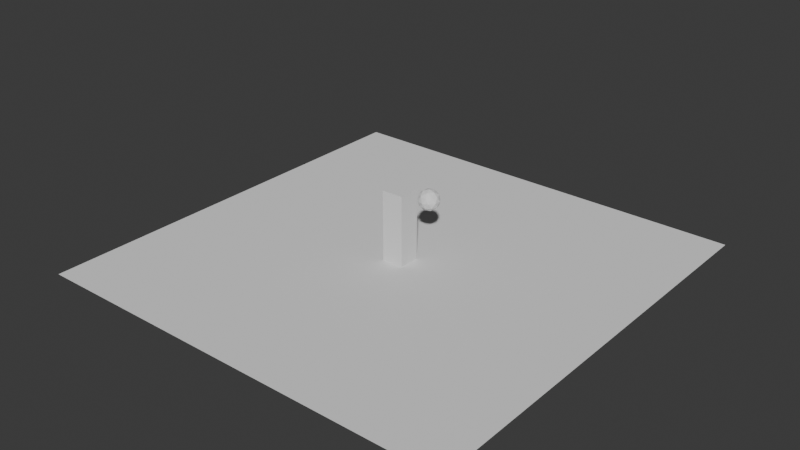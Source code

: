 # Source: rigid_body_scene.blend  (saved by Blender 5.0.119; exported with 4.5.12 LTS)
import bpy
from mathutils import Matrix  # noqa: F401  (used for matrix-valued properties, if any)

bpy.ops.wm.read_factory_settings(use_empty=True)
scene = bpy.context.scene
scene.name = 'Scene'

# ---- collections
col_collection = bpy.data.collections.new('Collection'); scene.collection.children.link(col_collection)

# ---- world
world_world = bpy.data.worlds.new('World'); scene.world = world_world
world_world.use_nodes = True; world_world.node_tree.nodes.clear()
_N = world_world.node_tree.nodes; _L = world_world.node_tree.links
n0 = _N.new('ShaderNodeOutputWorld'); n0.name = 'World Output'; n0.location = (200, 100)
n1 = _N.new('ShaderNodeBackground'); n1.name = 'Background'; n1.location = (-200, 100)
n1.inputs[0].default_value = (0.05088, 0.05088, 0.05088, 1.0)
_L.new(n1.outputs[0], n0.inputs[0])
n0.is_active_output = True
world_world.color = (0.05088, 0.05088, 0.05088)
world_world.sun_shadow_jitter_overblur = 0.0

# ---- meshes
me_plane = bpy.data.meshes.new('Plane')
me_plane.from_pydata([(-40.0, -40.0, 0.0), (40.0, -40.0, 0.0), (-40.0, 40.0, 0.0), (40.0, 40.0, 0.0)], [], [(0, 1, 3, 2)])
_uv = me_plane.uv_layers.new(name='UVMap')
_uv.uv.foreach_set('vector', [0.0, 0.0, 1.0, 0.0, 1.0, 1.0, 0.0, 1.0])
me_plane.update()
me_cube_001 = bpy.data.meshes.new('Cube.001')
me_cube_001.from_pydata([(-0.5, -0.5, -0.5), (-0.5, -0.5, 0.5), (-0.5, 0.5, -0.5), (-0.5, 0.5, 0.5), (0.5, -0.5, -0.5), (0.5, -0.5, 0.5), (0.5, 0.5, -0.5), (0.5, 0.5, 0.5)], [], [(0, 1, 3, 2), (2, 3, 7, 6), (6, 7, 5, 4), (4, 5, 1, 0), (2, 6, 4, 0), (7, 3, 1, 5)])
_uv = me_cube_001.uv_layers.new(name='UVMap')
_uv.uv.foreach_set('vector', [0.375, 0.0, 0.625, 0.0, 0.625, 0.25, 0.375, 0.25, 0.375, 0.25, 0.625, 0.25, 0.625, 0.5, 0.375, 0.5, 0.375, 0.5, 0.625, 0.5, 0.625, 0.75, 0.375, 0.75, 0.375, 0.75, 0.625, 0.75, 0.625, 1.0, 0.375, 1.0, 0.125, 0.5, 0.375, 0.5, 0.375, 0.75, 0.125, 0.75, 0.625, 0.5, 0.875, 0.5, 0.875, 0.75, 0.625, 0.75])
me_cube_001.update()
me_icosphere = bpy.data.meshes.new('Icosphere')
me_icosphere.from_pydata([(0.0, 0.0, -1.979), (1.432, -1.04, -0.8848), (-0.5468, -1.683, -0.8849), (-1.77, 0.0, -0.8848), (-0.5468, 1.683, -0.8849), (1.432, 1.04, -0.8848), (0.5468, -1.683, 0.8849), (-1.432, -1.04, 0.8848), (-1.432, 1.04, 0.8848), (0.5468, 1.683, 0.8849), (1.77, 0.0, 0.8848), (0.0, 0.0, 1.979), (-0.3214, -0.9893, -1.683), (0.8415, -0.6114, -1.683), (0.5201, -1.601, -1.04), (1.683, 0.0, -1.04), (0.8415, 0.6114, -1.683), (-1.04, 0.0, -1.683), (-1.362, -0.9893, -1.04), (-0.3214, 0.9893, -1.683), (-1.362, 0.9893, -1.04), (0.5201, 1.601, -1.04), (1.882, -0.6114, 0.0), (1.882, 0.6114, 0.0), (0.0, -1.979, 0.0), (1.163, -1.601, 0.0), (-1.882, -0.6114, 0.0), (-1.163, -1.601, 0.0), (-1.163, 1.601, 0.0), (-1.882, 0.6114, 0.0), (1.163, 1.601, 0.0), (0.0, 1.979, 0.0), (1.362, -0.9893, 1.04), (-0.5201, -1.601, 1.04), (-1.683, 0.0, 1.04), (-0.5201, 1.601, 1.04), (1.362, 0.9893, 1.04), (0.3214, -0.9893, 1.683), (1.04, 0.0, 1.683), (-0.8415, -0.6114, 1.683), (-0.8415, 0.6114, 1.683), (0.3214, 0.9893, 1.683)], [], [(0, 13, 12), (1, 13, 15), (0, 12, 17), (0, 17, 19), (0, 19, 16), (1, 15, 22), (2, 14, 24), (3, 18, 26), (4, 20, 28), (5, 21, 30), (1, 22, 25), (2, 24, 27), (3, 26, 29), (4, 28, 31), (5, 30, 23), (6, 32, 37), (7, 33, 39), (8, 34, 40), (9, 35, 41), (10, 36, 38), (38, 41, 11), (38, 36, 41), (36, 9, 41), (41, 40, 11), (41, 35, 40), (35, 8, 40), (40, 39, 11), (40, 34, 39), (34, 7, 39), (39, 37, 11), (39, 33, 37), (33, 6, 37), (37, 38, 11), (37, 32, 38), (32, 10, 38), (23, 36, 10), (23, 30, 36), (30, 9, 36), (31, 35, 9), (31, 28, 35), (28, 8, 35), (29, 34, 8), (29, 26, 34), (26, 7, 34), (27, 33, 7), (27, 24, 33), (24, 6, 33), (25, 32, 6), (25, 22, 32), (22, 10, 32), (30, 31, 9), (30, 21, 31), (21, 4, 31), (28, 29, 8), (28, 20, 29), (20, 3, 29), (26, 27, 7), (26, 18, 27), (18, 2, 27), (24, 25, 6), (24, 14, 25), (14, 1, 25), (22, 23, 10), (22, 15, 23), (15, 5, 23), (16, 21, 5), (16, 19, 21), (19, 4, 21), (19, 20, 4), (19, 17, 20), (17, 3, 20), (17, 18, 3), (17, 12, 18), (12, 2, 18), (15, 16, 5), (15, 13, 16), (13, 0, 16), (12, 14, 2), (12, 13, 14), (13, 1, 14)])
_uv = me_icosphere.uv_layers.new(name='UVMap')
_uv.uv.foreach_set('vector', [0.1818, 0.0, 0.2273, 0.07873, 0.1364, 0.07873, 0.2727, 0.1575, 0.3182, 0.07873, 0.3636, 0.1575, 0.9091, 0.0, 0.9545, 0.07873, 0.8636, 0.07873, 0.7273, 0.0, 0.7727, 0.07873, 0.6818, 0.07873, 0.5455, 0.0, 0.5909, 0.07873, 0.5, 0.07873, 0.2727, 0.1575, 0.3636, 0.1575, 0.3182, 0.2362, 0.09091, 0.1575, 0.1818, 0.1575, 0.1364, 0.2362, 0.8182, 0.1575, 0.9091, 0.1575, 0.8636, 0.2362, 0.6364, 0.1575, 0.7273, 0.1575, 0.6818, 0.2362, 0.4545, 0.1575, 0.5455, 0.1575, 0.5, 0.2362, 0.2727, 0.1575, 0.3182, 0.2362, 0.2273, 0.2362, 0.09091, 0.1575, 0.1364, 0.2362, 0.04546, 0.2362, 0.8182, 0.1575, 0.8636, 0.2362, 0.7727, 0.2362, 0.6364, 0.1575, 0.6818, 0.2362, 0.5909, 0.2362, 0.4545, 0.1575, 0.5, 0.2362, 0.4091, 0.2362, 0.1818, 0.3149, 0.2727, 0.3149, 0.2273, 0.3937, 0.0, 0.3149, 0.09091, 0.3149, 0.04546, 0.3937, 0.7273, 0.3149, 0.8182, 0.3149, 0.7727, 0.3937, 0.5455, 0.3149, 0.6364, 0.3149, 0.5909, 0.3937, 0.3636, 0.3149, 0.4545, 0.3149, 0.4091, 0.3937, 0.4091, 0.3937, 0.5, 0.3937, 0.4545, 0.4724, 0.4091, 0.3937, 0.4545, 0.3149, 0.5, 0.3937, 0.4545, 0.3149, 0.5455, 0.3149, 0.5, 0.3937, 0.5909, 0.3937, 0.6818, 0.3937, 0.6364, 0.4724, 0.5909, 0.3937, 0.6364, 0.3149, 0.6818, 0.3937, 0.6364, 0.3149, 0.7273, 0.3149, 0.6818, 0.3937, 0.7727, 0.3937, 0.8636, 0.3937, 0.8182, 0.4724, 0.7727, 0.3937, 0.8182, 0.3149, 0.8636, 0.3937, 0.8182, 0.3149, 0.9091, 0.3149, 0.8636, 0.3937, 0.04546, 0.3937, 0.1364, 0.3937, 0.09091, 0.4724, 0.04546, 0.3937, 0.09091, 0.3149, 0.1364, 0.3937, 0.09091, 0.3149, 0.1818, 0.3149, 0.1364, 0.3937, 0.2273, 0.3937, 0.3182, 0.3937, 0.2727, 0.4724, 0.2273, 0.3937, 0.2727, 0.3149, 0.3182, 0.3937, 0.2727, 0.3149, 0.3636, 0.3149, 0.3182, 0.3937, 0.4091, 0.2362, 0.4545, 0.3149, 0.3636, 0.3149, 0.4091, 0.2362, 0.5, 0.2362, 0.4545, 0.3149, 0.5, 0.2362, 0.5455, 0.3149, 0.4545, 0.3149, 0.5909, 0.2362, 0.6364, 0.3149, 0.5455, 0.3149, 0.5909, 0.2362, 0.6818, 0.2362, 0.6364, 0.3149, 0.6818, 0.2362, 0.7273, 0.3149, 0.6364, 0.3149, 0.7727, 0.2362, 0.8182, 0.3149, 0.7273, 0.3149, 0.7727, 0.2362, 0.8636, 0.2362, 0.8182, 0.3149, 0.8636, 0.2362, 0.9091, 0.3149, 0.8182, 0.3149, 0.04546, 0.2362, 0.09091, 0.3149, 0.0, 0.3149, 0.04546, 0.2362, 0.1364, 0.2362, 0.09091, 0.3149, 0.1364, 0.2362, 0.1818, 0.3149, 0.09091, 0.3149, 0.2273, 0.2362, 0.2727, 0.3149, 0.1818, 0.3149, 0.2273, 0.2362, 0.3182, 0.2362, 0.2727, 0.3149, 0.3182, 0.2362, 0.3636, 0.3149, 0.2727, 0.3149, 0.5, 0.2362, 0.5909, 0.2362, 0.5455, 0.3149, 0.5, 0.2362, 0.5455, 0.1575, 0.5909, 0.2362, 0.5455, 0.1575, 0.6364, 0.1575, 0.5909, 0.2362, 0.6818, 0.2362, 0.7727, 0.2362, 0.7273, 0.3149, 0.6818, 0.2362, 0.7273, 0.1575, 0.7727, 0.2362, 0.7273, 0.1575, 0.8182, 0.1575, 0.7727, 0.2362, 0.8636, 0.2362, 0.9545, 0.2362, 0.9091, 0.3149, 0.8636, 0.2362, 0.9091, 0.1575, 0.9545, 0.2362, 0.9091, 0.1575, 1.0, 0.1575, 0.9545, 0.2362, 0.1364, 0.2362, 0.2273, 0.2362, 0.1818, 0.3149, 0.1364, 0.2362, 0.1818, 0.1575, 0.2273, 0.2362, 0.1818, 0.1575, 0.2727, 0.1575, 0.2273, 0.2362, 0.3182, 0.2362, 0.4091, 0.2362, 0.3636, 0.3149, 0.3182, 0.2362, 0.3636, 0.1575, 0.4091, 0.2362, 0.3636, 0.1575, 0.4545, 0.1575, 0.4091, 0.2362, 0.5, 0.07873, 0.5455, 0.1575, 0.4545, 0.1575, 0.5, 0.07873, 0.5909, 0.07873, 0.5455, 0.1575, 0.5909, 0.07873, 0.6364, 0.1575, 0.5455, 0.1575, 0.6818, 0.07873, 0.7273, 0.1575, 0.6364, 0.1575, 0.6818, 0.07873, 0.7727, 0.07873, 0.7273, 0.1575, 0.7727, 0.07873, 0.8182, 0.1575, 0.7273, 0.1575, 0.8636, 0.07873, 0.9091, 0.1575, 0.8182, 0.1575, 0.8636, 0.07873, 0.9545, 0.07873, 0.9091, 0.1575, 0.9545, 0.07873, 1.0, 0.1575, 0.9091, 0.1575, 0.3636, 0.1575, 0.4091, 0.07873, 0.4545, 0.1575, 0.3636, 0.1575, 0.3182, 0.07873, 0.4091, 0.07873, 0.3182, 0.07873, 0.3636, 0.0, 0.4091, 0.07873, 0.1364, 0.07873, 0.1818, 0.1575, 0.09091, 0.1575, 0.1364, 0.07873, 0.2273, 0.07873, 0.1818, 0.1575, 0.2273, 0.07873, 0.2727, 0.1575, 0.1818, 0.1575])
me_icosphere.update()

# ---- objects
ob_plane = bpy.data.objects.new('Plane', me_plane)
ob_cube = bpy.data.objects.new('Cube', me_cube_001)
ob_cube_001 = bpy.data.objects.new('Cube.001', me_cube_001)
ob_cube_002 = bpy.data.objects.new('Cube.002', me_cube_001)
ob_cube_003 = bpy.data.objects.new('Cube.003', me_cube_001)
ob_cube_004 = bpy.data.objects.new('Cube.004', me_cube_001)
ob_cube_005 = bpy.data.objects.new('Cube.005', me_cube_001)
ob_cube_006 = bpy.data.objects.new('Cube.006', me_cube_001)
ob_cube_007 = bpy.data.objects.new('Cube.007', me_cube_001)
ob_cube_008 = bpy.data.objects.new('Cube.008', me_cube_001)
ob_cube_009 = bpy.data.objects.new('Cube.009', me_cube_001)
ob_cube_010 = bpy.data.objects.new('Cube.010', me_cube_001)
ob_cube_011 = bpy.data.objects.new('Cube.011', me_cube_001)
ob_cube_012 = bpy.data.objects.new('Cube.012', me_cube_001)
ob_cube_013 = bpy.data.objects.new('Cube.013', me_cube_001)
ob_cube_014 = bpy.data.objects.new('Cube.014', me_cube_001)
ob_cube_015 = bpy.data.objects.new('Cube.015', me_cube_001)
ob_cube_016 = bpy.data.objects.new('Cube.016', me_cube_001)
ob_cube_017 = bpy.data.objects.new('Cube.017', me_cube_001)
ob_cube_018 = bpy.data.objects.new('Cube.018', me_cube_001)
ob_cube_019 = bpy.data.objects.new('Cube.019', me_cube_001)
ob_cube_020 = bpy.data.objects.new('Cube.020', me_cube_001)
ob_cube_021 = bpy.data.objects.new('Cube.021', me_cube_001)
ob_cube_022 = bpy.data.objects.new('Cube.022', me_cube_001)
ob_cube_023 = bpy.data.objects.new('Cube.023', me_cube_001)
ob_cube_024 = bpy.data.objects.new('Cube.024', me_cube_001)
ob_cube_025 = bpy.data.objects.new('Cube.025', me_cube_001)
ob_cube_026 = bpy.data.objects.new('Cube.026', me_cube_001)
ob_cube_027 = bpy.data.objects.new('Cube.027', me_cube_001)
ob_cube_028 = bpy.data.objects.new('Cube.028', me_cube_001)
ob_cube_029 = bpy.data.objects.new('Cube.029', me_cube_001)
ob_cube_030 = bpy.data.objects.new('Cube.030', me_cube_001)
ob_cube_031 = bpy.data.objects.new('Cube.031', me_cube_001)
ob_cube_032 = bpy.data.objects.new('Cube.032', me_cube_001)
ob_cube_033 = bpy.data.objects.new('Cube.033', me_cube_001)
ob_cube_034 = bpy.data.objects.new('Cube.034', me_cube_001)
ob_cube_035 = bpy.data.objects.new('Cube.035', me_cube_001)
ob_cube_036 = bpy.data.objects.new('Cube.036', me_cube_001)
ob_cube_037 = bpy.data.objects.new('Cube.037', me_cube_001)
ob_cube_038 = bpy.data.objects.new('Cube.038', me_cube_001)
ob_cube_039 = bpy.data.objects.new('Cube.039', me_cube_001)
ob_cube_040 = bpy.data.objects.new('Cube.040', me_cube_001)
ob_cube_041 = bpy.data.objects.new('Cube.041', me_cube_001)
ob_cube_042 = bpy.data.objects.new('Cube.042', me_cube_001)
ob_cube_043 = bpy.data.objects.new('Cube.043', me_cube_001)
ob_cube_044 = bpy.data.objects.new('Cube.044', me_cube_001)
ob_cube_045 = bpy.data.objects.new('Cube.045', me_cube_001)
ob_cube_046 = bpy.data.objects.new('Cube.046', me_cube_001)
ob_cube_047 = bpy.data.objects.new('Cube.047', me_cube_001)
ob_cube_048 = bpy.data.objects.new('Cube.048', me_cube_001)
ob_cube_049 = bpy.data.objects.new('Cube.049', me_cube_001)
ob_cube_050 = bpy.data.objects.new('Cube.050', me_cube_001)
ob_cube_051 = bpy.data.objects.new('Cube.051', me_cube_001)
ob_cube_052 = bpy.data.objects.new('Cube.052', me_cube_001)
ob_cube_053 = bpy.data.objects.new('Cube.053', me_cube_001)
ob_cube_054 = bpy.data.objects.new('Cube.054', me_cube_001)
ob_cube_055 = bpy.data.objects.new('Cube.055', me_cube_001)
ob_cube_056 = bpy.data.objects.new('Cube.056', me_cube_001)
ob_cube_057 = bpy.data.objects.new('Cube.057', me_cube_001)
ob_cube_058 = bpy.data.objects.new('Cube.058', me_cube_001)
ob_cube_059 = bpy.data.objects.new('Cube.059', me_cube_001)
ob_cube_060 = bpy.data.objects.new('Cube.060', me_cube_001)
ob_cube_061 = bpy.data.objects.new('Cube.061', me_cube_001)
ob_cube_062 = bpy.data.objects.new('Cube.062', me_cube_001)
ob_cube_063 = bpy.data.objects.new('Cube.063', me_cube_001)
ob_cube_064 = bpy.data.objects.new('Cube.064', me_cube_001)
ob_cube_065 = bpy.data.objects.new('Cube.065', me_cube_001)
ob_cube_066 = bpy.data.objects.new('Cube.066', me_cube_001)
ob_cube_067 = bpy.data.objects.new('Cube.067', me_cube_001)
ob_cube_068 = bpy.data.objects.new('Cube.068', me_cube_001)
ob_cube_069 = bpy.data.objects.new('Cube.069', me_cube_001)
ob_cube_070 = bpy.data.objects.new('Cube.070', me_cube_001)
ob_cube_071 = bpy.data.objects.new('Cube.071', me_cube_001)
ob_cube_072 = bpy.data.objects.new('Cube.072', me_cube_001)
ob_cube_073 = bpy.data.objects.new('Cube.073', me_cube_001)
ob_cube_074 = bpy.data.objects.new('Cube.074', me_cube_001)
ob_cube_075 = bpy.data.objects.new('Cube.075', me_cube_001)
ob_cube_076 = bpy.data.objects.new('Cube.076', me_cube_001)
ob_cube_077 = bpy.data.objects.new('Cube.077', me_cube_001)
ob_cube_078 = bpy.data.objects.new('Cube.078', me_cube_001)
ob_cube_079 = bpy.data.objects.new('Cube.079', me_cube_001)
ob_cube_080 = bpy.data.objects.new('Cube.080', me_cube_001)
ob_cube_081 = bpy.data.objects.new('Cube.081', me_cube_001)
ob_cube_082 = bpy.data.objects.new('Cube.082', me_cube_001)
ob_cube_083 = bpy.data.objects.new('Cube.083', me_cube_001)
ob_cube_084 = bpy.data.objects.new('Cube.084', me_cube_001)
ob_cube_085 = bpy.data.objects.new('Cube.085', me_cube_001)
ob_cube_086 = bpy.data.objects.new('Cube.086', me_cube_001)
ob_cube_087 = bpy.data.objects.new('Cube.087', me_cube_001)
ob_cube_088 = bpy.data.objects.new('Cube.088', me_cube_001)
ob_cube_089 = bpy.data.objects.new('Cube.089', me_cube_001)
ob_cube_090 = bpy.data.objects.new('Cube.090', me_cube_001)
ob_cube_091 = bpy.data.objects.new('Cube.091', me_cube_001)
ob_cube_092 = bpy.data.objects.new('Cube.092', me_cube_001)
ob_cube_093 = bpy.data.objects.new('Cube.093', me_cube_001)
ob_cube_094 = bpy.data.objects.new('Cube.094', me_cube_001)
ob_cube_095 = bpy.data.objects.new('Cube.095', me_cube_001)
ob_cube_096 = bpy.data.objects.new('Cube.096', me_cube_001)
ob_cube_097 = bpy.data.objects.new('Cube.097', me_cube_001)
ob_cube_098 = bpy.data.objects.new('Cube.098', me_cube_001)
ob_cube_099 = bpy.data.objects.new('Cube.099', me_cube_001)
ob_cube_100 = bpy.data.objects.new('Cube.100', me_cube_001)
ob_cube_101 = bpy.data.objects.new('Cube.101', me_cube_001)
ob_cube_102 = bpy.data.objects.new('Cube.102', me_cube_001)
ob_cube_103 = bpy.data.objects.new('Cube.103', me_cube_001)
ob_cube_104 = bpy.data.objects.new('Cube.104', me_cube_001)
ob_cube_105 = bpy.data.objects.new('Cube.105', me_cube_001)
ob_cube_106 = bpy.data.objects.new('Cube.106', me_cube_001)
ob_cube_107 = bpy.data.objects.new('Cube.107', me_cube_001)
ob_cube_108 = bpy.data.objects.new('Cube.108', me_cube_001)
ob_cube_109 = bpy.data.objects.new('Cube.109', me_cube_001)
ob_cube_110 = bpy.data.objects.new('Cube.110', me_cube_001)
ob_cube_111 = bpy.data.objects.new('Cube.111', me_cube_001)
ob_cube_112 = bpy.data.objects.new('Cube.112', me_cube_001)
ob_cube_113 = bpy.data.objects.new('Cube.113', me_cube_001)
ob_cube_114 = bpy.data.objects.new('Cube.114', me_cube_001)
ob_cube_115 = bpy.data.objects.new('Cube.115', me_cube_001)
ob_cube_116 = bpy.data.objects.new('Cube.116', me_cube_001)
ob_cube_117 = bpy.data.objects.new('Cube.117', me_cube_001)
ob_cube_118 = bpy.data.objects.new('Cube.118', me_cube_001)
ob_cube_119 = bpy.data.objects.new('Cube.119', me_cube_001)
ob_cube_120 = bpy.data.objects.new('Cube.120', me_cube_001)
ob_cube_121 = bpy.data.objects.new('Cube.121', me_cube_001)
ob_cube_122 = bpy.data.objects.new('Cube.122', me_cube_001)
ob_cube_123 = bpy.data.objects.new('Cube.123', me_cube_001)
ob_cube_124 = bpy.data.objects.new('Cube.124', me_cube_001)
ob_cube_125 = bpy.data.objects.new('Cube.125', me_cube_001)
ob_cube_126 = bpy.data.objects.new('Cube.126', me_cube_001)
ob_cube_127 = bpy.data.objects.new('Cube.127', me_cube_001)
ob_cube_128 = bpy.data.objects.new('Cube.128', me_cube_001)
ob_cube_129 = bpy.data.objects.new('Cube.129', me_cube_001)
ob_cube_130 = bpy.data.objects.new('Cube.130', me_cube_001)
ob_cube_131 = bpy.data.objects.new('Cube.131', me_cube_001)
ob_cube_132 = bpy.data.objects.new('Cube.132', me_cube_001)
ob_cube_133 = bpy.data.objects.new('Cube.133', me_cube_001)
ob_cube_134 = bpy.data.objects.new('Cube.134', me_cube_001)
ob_cube_135 = bpy.data.objects.new('Cube.135', me_cube_001)
ob_cube_136 = bpy.data.objects.new('Cube.136', me_cube_001)
ob_cube_137 = bpy.data.objects.new('Cube.137', me_cube_001)
ob_cube_138 = bpy.data.objects.new('Cube.138', me_cube_001)
ob_cube_139 = bpy.data.objects.new('Cube.139', me_cube_001)
ob_cube_140 = bpy.data.objects.new('Cube.140', me_cube_001)
ob_cube_141 = bpy.data.objects.new('Cube.141', me_cube_001)
ob_cube_142 = bpy.data.objects.new('Cube.142', me_cube_001)
ob_cube_143 = bpy.data.objects.new('Cube.143', me_cube_001)
ob_cube_144 = bpy.data.objects.new('Cube.144', me_cube_001)
ob_cube_145 = bpy.data.objects.new('Cube.145', me_cube_001)
ob_cube_146 = bpy.data.objects.new('Cube.146', me_cube_001)
ob_cube_147 = bpy.data.objects.new('Cube.147', me_cube_001)
ob_cube_148 = bpy.data.objects.new('Cube.148', me_cube_001)
ob_cube_149 = bpy.data.objects.new('Cube.149', me_cube_001)
ob_cube_150 = bpy.data.objects.new('Cube.150', me_cube_001)
ob_cube_151 = bpy.data.objects.new('Cube.151', me_cube_001)
ob_cube_152 = bpy.data.objects.new('Cube.152', me_cube_001)
ob_cube_153 = bpy.data.objects.new('Cube.153', me_cube_001)
ob_cube_154 = bpy.data.objects.new('Cube.154', me_cube_001)
ob_cube_155 = bpy.data.objects.new('Cube.155', me_cube_001)
ob_cube_156 = bpy.data.objects.new('Cube.156', me_cube_001)
ob_cube_157 = bpy.data.objects.new('Cube.157', me_cube_001)
ob_cube_158 = bpy.data.objects.new('Cube.158', me_cube_001)
ob_cube_159 = bpy.data.objects.new('Cube.159', me_cube_001)
ob_cube_160 = bpy.data.objects.new('Cube.160', me_cube_001)
ob_cube_161 = bpy.data.objects.new('Cube.161', me_cube_001)
ob_cube_162 = bpy.data.objects.new('Cube.162', me_cube_001)
ob_cube_163 = bpy.data.objects.new('Cube.163', me_cube_001)
ob_cube_164 = bpy.data.objects.new('Cube.164', me_cube_001)
ob_cube_165 = bpy.data.objects.new('Cube.165', me_cube_001)
ob_cube_166 = bpy.data.objects.new('Cube.166', me_cube_001)
ob_cube_167 = bpy.data.objects.new('Cube.167', me_cube_001)
ob_cube_168 = bpy.data.objects.new('Cube.168', me_cube_001)
ob_cube_169 = bpy.data.objects.new('Cube.169', me_cube_001)
ob_cube_170 = bpy.data.objects.new('Cube.170', me_cube_001)
ob_cube_171 = bpy.data.objects.new('Cube.171', me_cube_001)
ob_cube_172 = bpy.data.objects.new('Cube.172', me_cube_001)
ob_cube_173 = bpy.data.objects.new('Cube.173', me_cube_001)
ob_cube_174 = bpy.data.objects.new('Cube.174', me_cube_001)
ob_cube_175 = bpy.data.objects.new('Cube.175', me_cube_001)
ob_cube_176 = bpy.data.objects.new('Cube.176', me_cube_001)
ob_cube_177 = bpy.data.objects.new('Cube.177', me_cube_001)
ob_cube_178 = bpy.data.objects.new('Cube.178', me_cube_001)
ob_cube_179 = bpy.data.objects.new('Cube.179', me_cube_001)
ob_cube_180 = bpy.data.objects.new('Cube.180', me_cube_001)
ob_cube_181 = bpy.data.objects.new('Cube.181', me_cube_001)
ob_cube_182 = bpy.data.objects.new('Cube.182', me_cube_001)
ob_cube_183 = bpy.data.objects.new('Cube.183', me_cube_001)
ob_cube_184 = bpy.data.objects.new('Cube.184', me_cube_001)
ob_cube_185 = bpy.data.objects.new('Cube.185', me_cube_001)
ob_cube_186 = bpy.data.objects.new('Cube.186', me_cube_001)
ob_cube_187 = bpy.data.objects.new('Cube.187', me_cube_001)
ob_cube_188 = bpy.data.objects.new('Cube.188', me_cube_001)
ob_cube_189 = bpy.data.objects.new('Cube.189', me_cube_001)
ob_cube_190 = bpy.data.objects.new('Cube.190', me_cube_001)
ob_cube_191 = bpy.data.objects.new('Cube.191', me_cube_001)
ob_cube_192 = bpy.data.objects.new('Cube.192', me_cube_001)
ob_cube_193 = bpy.data.objects.new('Cube.193', me_cube_001)
ob_cube_194 = bpy.data.objects.new('Cube.194', me_cube_001)
ob_cube_195 = bpy.data.objects.new('Cube.195', me_cube_001)
ob_cube_196 = bpy.data.objects.new('Cube.196', me_cube_001)
ob_cube_197 = bpy.data.objects.new('Cube.197', me_cube_001)
ob_cube_198 = bpy.data.objects.new('Cube.198', me_cube_001)
ob_cube_199 = bpy.data.objects.new('Cube.199', me_cube_001)
ob_cube_200 = bpy.data.objects.new('Cube.200', me_cube_001)
ob_cube_201 = bpy.data.objects.new('Cube.201', me_cube_001)
ob_cube_202 = bpy.data.objects.new('Cube.202', me_cube_001)
ob_cube_203 = bpy.data.objects.new('Cube.203', me_cube_001)
ob_cube_204 = bpy.data.objects.new('Cube.204', me_cube_001)
ob_cube_205 = bpy.data.objects.new('Cube.205', me_cube_001)
ob_cube_206 = bpy.data.objects.new('Cube.206', me_cube_001)
ob_cube_207 = bpy.data.objects.new('Cube.207', me_cube_001)
ob_icosphere = bpy.data.objects.new('Icosphere', me_icosphere)

# ---- transforms, parenting, visibility, modifiers, constraints
ob_plane.location = (0.0, 0.0, 0.0)
ob_cube.location = (0.5, 0.5, 0.5)
ob_cube_001.location = (0.5, 0.5, 1.5)
ob_cube_002.location = (0.5, 0.5, 2.5)
ob_cube_003.location = (0.5, 0.5, 3.5)
ob_cube_004.location = (0.5, 0.5, 4.5)
ob_cube_005.location = (0.5, 0.5, 5.5)
ob_cube_006.location = (0.5, 0.5, 6.5)
ob_cube_007.location = (0.5, 0.5, 7.5)
ob_cube_008.location = (0.5, 0.5, 8.5)
ob_cube_009.location = (0.5, 0.5, 9.5)
ob_cube_010.location = (0.5, 0.5, 10.5)
ob_cube_011.location = (0.5, 0.5, 11.5)
ob_cube_012.location = (0.5, 0.5, 12.5)
ob_cube_013.location = (1.5, 0.5, 0.5)
ob_cube_014.location = (1.5, 0.5, 1.5)
ob_cube_015.location = (1.5, 0.5, 2.5)
ob_cube_016.location = (1.5, 0.5, 3.5)
ob_cube_017.location = (1.5, 0.5, 4.5)
ob_cube_018.location = (1.5, 0.5, 5.5)
ob_cube_019.location = (1.5, 0.5, 6.5)
ob_cube_020.location = (1.5, 0.5, 7.5)
ob_cube_021.location = (1.5, 0.5, 8.5)
ob_cube_022.location = (1.5, 0.5, 9.5)
ob_cube_023.location = (1.5, 0.5, 10.5)
ob_cube_024.location = (1.5, 0.5, 11.5)
ob_cube_025.location = (1.5, 0.5, 12.5)
ob_cube_026.location = (0.5, 1.5, 0.5)
ob_cube_027.location = (0.5, 1.5, 1.5)
ob_cube_028.location = (0.5, 1.5, 2.5)
ob_cube_029.location = (0.5, 1.5, 3.5)
ob_cube_030.location = (0.5, 1.5, 4.5)
ob_cube_031.location = (0.5, 1.5, 5.5)
ob_cube_032.location = (0.5, 1.5, 6.5)
ob_cube_033.location = (0.5, 1.5, 7.5)
ob_cube_034.location = (0.5, 1.5, 8.5)
ob_cube_035.location = (0.5, 1.5, 9.5)
ob_cube_036.location = (0.5, 1.5, 10.5)
ob_cube_037.location = (0.5, 1.5, 11.5)
ob_cube_038.location = (0.5, 1.5, 12.5)
ob_cube_039.location = (1.5, 1.5, 0.5)
ob_cube_040.location = (1.5, 1.5, 1.5)
ob_cube_041.location = (1.5, 1.5, 2.5)
ob_cube_042.location = (1.5, 1.5, 3.5)
ob_cube_043.location = (1.5, 1.5, 4.5)
ob_cube_044.location = (1.5, 1.5, 5.5)
ob_cube_045.location = (1.5, 1.5, 6.5)
ob_cube_046.location = (1.5, 1.5, 7.5)
ob_cube_047.location = (1.5, 1.5, 8.5)
ob_cube_048.location = (1.5, 1.5, 9.5)
ob_cube_049.location = (1.5, 1.5, 10.5)
ob_cube_050.location = (1.5, 1.5, 11.5)
ob_cube_051.location = (1.5, 1.5, 12.5)
ob_cube_052.location = (-1.5, 0.5, 0.5)
ob_cube_053.location = (-1.5, 0.5, 1.5)
ob_cube_054.location = (-1.5, 0.5, 2.5)
ob_cube_055.location = (-1.5, 0.5, 3.5)
ob_cube_056.location = (-1.5, 0.5, 4.5)
ob_cube_057.location = (-1.5, 0.5, 5.5)
ob_cube_058.location = (-1.5, 0.5, 6.5)
ob_cube_059.location = (-1.5, 0.5, 7.5)
ob_cube_060.location = (-1.5, 0.5, 8.5)
ob_cube_061.location = (-1.5, 0.5, 9.5)
ob_cube_062.location = (-1.5, 0.5, 10.5)
ob_cube_063.location = (-1.5, 0.5, 11.5)
ob_cube_064.location = (-1.5, 0.5, 12.5)
ob_cube_065.location = (-0.5, 0.5, 0.5)
ob_cube_066.location = (-0.5, 0.5, 1.5)
ob_cube_067.location = (-0.5, 0.5, 2.5)
ob_cube_068.location = (-0.5, 0.5, 3.5)
ob_cube_069.location = (-0.5, 0.5, 4.5)
ob_cube_070.location = (-0.5, 0.5, 5.5)
ob_cube_071.location = (-0.5, 0.5, 6.5)
ob_cube_072.location = (-0.5, 0.5, 7.5)
ob_cube_073.location = (-0.5, 0.5, 8.5)
ob_cube_074.location = (-0.5, 0.5, 9.5)
ob_cube_075.location = (-0.5, 0.5, 10.5)
ob_cube_076.location = (-0.5, 0.5, 11.5)
ob_cube_077.location = (-0.5, 0.5, 12.5)
ob_cube_078.location = (-1.5, 1.5, 0.5)
ob_cube_079.location = (-1.5, 1.5, 1.5)
ob_cube_080.location = (-1.5, 1.5, 2.5)
ob_cube_081.location = (-1.5, 1.5, 3.5)
ob_cube_082.location = (-1.5, 1.5, 4.5)
ob_cube_083.location = (-1.5, 1.5, 5.5)
ob_cube_084.location = (-1.5, 1.5, 6.5)
ob_cube_085.location = (-1.5, 1.5, 7.5)
ob_cube_086.location = (-1.5, 1.5, 8.5)
ob_cube_087.location = (-1.5, 1.5, 9.5)
ob_cube_088.location = (-1.5, 1.5, 10.5)
ob_cube_089.location = (-1.5, 1.5, 11.5)
ob_cube_090.location = (-1.5, 1.5, 12.5)
ob_cube_091.location = (-0.5, 1.5, 0.5)
ob_cube_092.location = (-0.5, 1.5, 1.5)
ob_cube_093.location = (-0.5, 1.5, 2.5)
ob_cube_094.location = (-0.5, 1.5, 3.5)
ob_cube_095.location = (-0.5, 1.5, 4.5)
ob_cube_096.location = (-0.5, 1.5, 5.5)
ob_cube_097.location = (-0.5, 1.5, 6.5)
ob_cube_098.location = (-0.5, 1.5, 7.5)
ob_cube_099.location = (-0.5, 1.5, 8.5)
ob_cube_100.location = (-0.5, 1.5, 9.5)
ob_cube_101.location = (-0.5, 1.5, 10.5)
ob_cube_102.location = (-0.5, 1.5, 11.5)
ob_cube_103.location = (-0.5, 1.5, 12.5)
ob_cube_104.location = (0.5, -1.5, 0.5)
ob_cube_105.location = (0.5, -1.5, 1.5)
ob_cube_106.location = (0.5, -1.5, 2.5)
ob_cube_107.location = (0.5, -1.5, 3.5)
ob_cube_108.location = (0.5, -1.5, 4.5)
ob_cube_109.location = (0.5, -1.5, 5.5)
ob_cube_110.location = (0.5, -1.5, 6.5)
ob_cube_111.location = (0.5, -1.5, 7.5)
ob_cube_112.location = (0.5, -1.5, 8.5)
ob_cube_113.location = (0.5, -1.5, 9.5)
ob_cube_114.location = (0.5, -1.5, 10.5)
ob_cube_115.location = (0.5, -1.5, 11.5)
ob_cube_116.location = (0.5, -1.5, 12.5)
ob_cube_117.location = (1.5, -1.5, 0.5)
ob_cube_118.location = (1.5, -1.5, 1.5)
ob_cube_119.location = (1.5, -1.5, 2.5)
ob_cube_120.location = (1.5, -1.5, 3.5)
ob_cube_121.location = (1.5, -1.5, 4.5)
ob_cube_122.location = (1.5, -1.5, 5.5)
ob_cube_123.location = (1.5, -1.5, 6.5)
ob_cube_124.location = (1.5, -1.5, 7.5)
ob_cube_125.location = (1.5, -1.5, 8.5)
ob_cube_126.location = (1.5, -1.5, 9.5)
ob_cube_127.location = (1.5, -1.5, 10.5)
ob_cube_128.location = (1.5, -1.5, 11.5)
ob_cube_129.location = (1.5, -1.5, 12.5)
ob_cube_130.location = (0.5, -0.5, 0.5)
ob_cube_131.location = (0.5, -0.5, 1.5)
ob_cube_132.location = (0.5, -0.5, 2.5)
ob_cube_133.location = (0.5, -0.5, 3.5)
ob_cube_134.location = (0.5, -0.5, 4.5)
ob_cube_135.location = (0.5, -0.5, 5.5)
ob_cube_136.location = (0.5, -0.5, 6.5)
ob_cube_137.location = (0.5, -0.5, 7.5)
ob_cube_138.location = (0.5, -0.5, 8.5)
ob_cube_139.location = (0.5, -0.5, 9.5)
ob_cube_140.location = (0.5, -0.5, 10.5)
ob_cube_141.location = (0.5, -0.5, 11.5)
ob_cube_142.location = (0.5, -0.5, 12.5)
ob_cube_143.location = (1.5, -0.5, 0.5)
ob_cube_144.location = (1.5, -0.5, 1.5)
ob_cube_145.location = (1.5, -0.5, 2.5)
ob_cube_146.location = (1.5, -0.5, 3.5)
ob_cube_147.location = (1.5, -0.5, 4.5)
ob_cube_148.location = (1.5, -0.5, 5.5)
ob_cube_149.location = (1.5, -0.5, 6.5)
ob_cube_150.location = (1.5, -0.5, 7.5)
ob_cube_151.location = (1.5, -0.5, 8.5)
ob_cube_152.location = (1.5, -0.5, 9.5)
ob_cube_153.location = (1.5, -0.5, 10.5)
ob_cube_154.location = (1.5, -0.5, 11.5)
ob_cube_155.location = (1.5, -0.5, 12.5)
ob_cube_156.location = (-1.5, -1.5, 0.5)
ob_cube_157.location = (-1.5, -1.5, 1.5)
ob_cube_158.location = (-1.5, -1.5, 2.5)
ob_cube_159.location = (-1.5, -1.5, 3.5)
ob_cube_160.location = (-1.5, -1.5, 4.5)
ob_cube_161.location = (-1.5, -1.5, 5.5)
ob_cube_162.location = (-1.5, -1.5, 6.5)
ob_cube_163.location = (-1.5, -1.5, 7.5)
ob_cube_164.location = (-1.5, -1.5, 8.5)
ob_cube_165.location = (-1.5, -1.5, 9.5)
ob_cube_166.location = (-1.5, -1.5, 10.5)
ob_cube_167.location = (-1.5, -1.5, 11.5)
ob_cube_168.location = (-1.5, -1.5, 12.5)
ob_cube_169.location = (-0.5, -1.5, 0.5)
ob_cube_170.location = (-0.5, -1.5, 1.5)
ob_cube_171.location = (-0.5, -1.5, 2.5)
ob_cube_172.location = (-0.5, -1.5, 3.5)
ob_cube_173.location = (-0.5, -1.5, 4.5)
ob_cube_174.location = (-0.5, -1.5, 5.5)
ob_cube_175.location = (-0.5, -1.5, 6.5)
ob_cube_176.location = (-0.5, -1.5, 7.5)
ob_cube_177.location = (-0.5, -1.5, 8.5)
ob_cube_178.location = (-0.5, -1.5, 9.5)
ob_cube_179.location = (-0.5, -1.5, 10.5)
ob_cube_180.location = (-0.5, -1.5, 11.5)
ob_cube_181.location = (-0.5, -1.5, 12.5)
ob_cube_182.location = (-1.5, -0.5, 0.5)
ob_cube_183.location = (-1.5, -0.5, 1.5)
ob_cube_184.location = (-1.5, -0.5, 2.5)
ob_cube_185.location = (-1.5, -0.5, 3.5)
ob_cube_186.location = (-1.5, -0.5, 4.5)
ob_cube_187.location = (-1.5, -0.5, 5.5)
ob_cube_188.location = (-1.5, -0.5, 6.5)
ob_cube_189.location = (-1.5, -0.5, 7.5)
ob_cube_190.location = (-1.5, -0.5, 8.5)
ob_cube_191.location = (-1.5, -0.5, 9.5)
ob_cube_192.location = (-1.5, -0.5, 10.5)
ob_cube_193.location = (-1.5, -0.5, 11.5)
ob_cube_194.location = (-1.5, -0.5, 12.5)
ob_cube_195.location = (-0.5, -0.5, 0.5)
ob_cube_196.location = (-0.5, -0.5, 1.5)
ob_cube_197.location = (-0.5, -0.5, 2.5)
ob_cube_198.location = (-0.5, -0.5, 3.5)
ob_cube_199.location = (-0.5, -0.5, 4.5)
ob_cube_200.location = (-0.5, -0.5, 5.5)
ob_cube_201.location = (-0.5, -0.5, 6.5)
ob_cube_202.location = (-0.5, -0.5, 7.5)
ob_cube_203.location = (-0.5, -0.5, 8.5)
ob_cube_204.location = (-0.5, -0.5, 9.5)
ob_cube_205.location = (-0.5, -0.5, 10.5)
ob_cube_206.location = (-0.5, -0.5, 11.5)
ob_cube_207.location = (-0.5, -0.5, 12.5)
ob_icosphere.location = (0.0, 7.732, 8.299)

# ---- collection membership
col_collection.objects.link(ob_plane)
col_collection.objects.link(ob_cube)
col_collection.objects.link(ob_cube_001)
col_collection.objects.link(ob_cube_002)
col_collection.objects.link(ob_cube_003)
col_collection.objects.link(ob_cube_004)
col_collection.objects.link(ob_cube_005)
col_collection.objects.link(ob_cube_006)
col_collection.objects.link(ob_cube_007)
col_collection.objects.link(ob_cube_008)
col_collection.objects.link(ob_cube_009)
col_collection.objects.link(ob_cube_010)
col_collection.objects.link(ob_cube_011)
col_collection.objects.link(ob_cube_012)
col_collection.objects.link(ob_cube_013)
col_collection.objects.link(ob_cube_014)
col_collection.objects.link(ob_cube_015)
col_collection.objects.link(ob_cube_016)
col_collection.objects.link(ob_cube_017)
col_collection.objects.link(ob_cube_018)
col_collection.objects.link(ob_cube_019)
col_collection.objects.link(ob_cube_020)
col_collection.objects.link(ob_cube_021)
col_collection.objects.link(ob_cube_022)
col_collection.objects.link(ob_cube_023)
col_collection.objects.link(ob_cube_024)
col_collection.objects.link(ob_cube_025)
col_collection.objects.link(ob_cube_026)
col_collection.objects.link(ob_cube_027)
col_collection.objects.link(ob_cube_028)
col_collection.objects.link(ob_cube_029)
col_collection.objects.link(ob_cube_030)
col_collection.objects.link(ob_cube_031)
col_collection.objects.link(ob_cube_032)
col_collection.objects.link(ob_cube_033)
col_collection.objects.link(ob_cube_034)
col_collection.objects.link(ob_cube_035)
col_collection.objects.link(ob_cube_036)
col_collection.objects.link(ob_cube_037)
col_collection.objects.link(ob_cube_038)
col_collection.objects.link(ob_cube_039)
col_collection.objects.link(ob_cube_040)
col_collection.objects.link(ob_cube_041)
col_collection.objects.link(ob_cube_042)
col_collection.objects.link(ob_cube_043)
col_collection.objects.link(ob_cube_044)
col_collection.objects.link(ob_cube_045)
col_collection.objects.link(ob_cube_046)
col_collection.objects.link(ob_cube_047)
col_collection.objects.link(ob_cube_048)
col_collection.objects.link(ob_cube_049)
col_collection.objects.link(ob_cube_050)
col_collection.objects.link(ob_cube_051)
col_collection.objects.link(ob_cube_052)
col_collection.objects.link(ob_cube_053)
col_collection.objects.link(ob_cube_054)
col_collection.objects.link(ob_cube_055)
col_collection.objects.link(ob_cube_056)
col_collection.objects.link(ob_cube_057)
col_collection.objects.link(ob_cube_058)
col_collection.objects.link(ob_cube_059)
col_collection.objects.link(ob_cube_060)
col_collection.objects.link(ob_cube_061)
col_collection.objects.link(ob_cube_062)
col_collection.objects.link(ob_cube_063)
col_collection.objects.link(ob_cube_064)
col_collection.objects.link(ob_cube_065)
col_collection.objects.link(ob_cube_066)
col_collection.objects.link(ob_cube_067)
col_collection.objects.link(ob_cube_068)
col_collection.objects.link(ob_cube_069)
col_collection.objects.link(ob_cube_070)
col_collection.objects.link(ob_cube_071)
col_collection.objects.link(ob_cube_072)
col_collection.objects.link(ob_cube_073)
col_collection.objects.link(ob_cube_074)
col_collection.objects.link(ob_cube_075)
col_collection.objects.link(ob_cube_076)
col_collection.objects.link(ob_cube_077)
col_collection.objects.link(ob_cube_078)
col_collection.objects.link(ob_cube_079)
col_collection.objects.link(ob_cube_080)
col_collection.objects.link(ob_cube_081)
col_collection.objects.link(ob_cube_082)
col_collection.objects.link(ob_cube_083)
col_collection.objects.link(ob_cube_084)
col_collection.objects.link(ob_cube_085)
col_collection.objects.link(ob_cube_086)
col_collection.objects.link(ob_cube_087)
col_collection.objects.link(ob_cube_088)
col_collection.objects.link(ob_cube_089)
col_collection.objects.link(ob_cube_090)
col_collection.objects.link(ob_cube_091)
col_collection.objects.link(ob_cube_092)
col_collection.objects.link(ob_cube_093)
col_collection.objects.link(ob_cube_094)
col_collection.objects.link(ob_cube_095)
col_collection.objects.link(ob_cube_096)
col_collection.objects.link(ob_cube_097)
col_collection.objects.link(ob_cube_098)
col_collection.objects.link(ob_cube_099)
col_collection.objects.link(ob_cube_100)
col_collection.objects.link(ob_cube_101)
col_collection.objects.link(ob_cube_102)
col_collection.objects.link(ob_cube_103)
col_collection.objects.link(ob_cube_104)
col_collection.objects.link(ob_cube_105)
col_collection.objects.link(ob_cube_106)
col_collection.objects.link(ob_cube_107)
col_collection.objects.link(ob_cube_108)
col_collection.objects.link(ob_cube_109)
col_collection.objects.link(ob_cube_110)
col_collection.objects.link(ob_cube_111)
col_collection.objects.link(ob_cube_112)
col_collection.objects.link(ob_cube_113)
col_collection.objects.link(ob_cube_114)
col_collection.objects.link(ob_cube_115)
col_collection.objects.link(ob_cube_116)
col_collection.objects.link(ob_cube_117)
col_collection.objects.link(ob_cube_118)
col_collection.objects.link(ob_cube_119)
col_collection.objects.link(ob_cube_120)
col_collection.objects.link(ob_cube_121)
col_collection.objects.link(ob_cube_122)
col_collection.objects.link(ob_cube_123)
col_collection.objects.link(ob_cube_124)
col_collection.objects.link(ob_cube_125)
col_collection.objects.link(ob_cube_126)
col_collection.objects.link(ob_cube_127)
col_collection.objects.link(ob_cube_128)
col_collection.objects.link(ob_cube_129)
col_collection.objects.link(ob_cube_130)
col_collection.objects.link(ob_cube_131)
col_collection.objects.link(ob_cube_132)
col_collection.objects.link(ob_cube_133)
col_collection.objects.link(ob_cube_134)
col_collection.objects.link(ob_cube_135)
col_collection.objects.link(ob_cube_136)
col_collection.objects.link(ob_cube_137)
col_collection.objects.link(ob_cube_138)
col_collection.objects.link(ob_cube_139)
col_collection.objects.link(ob_cube_140)
col_collection.objects.link(ob_cube_141)
col_collection.objects.link(ob_cube_142)
col_collection.objects.link(ob_cube_143)
col_collection.objects.link(ob_cube_144)
col_collection.objects.link(ob_cube_145)
col_collection.objects.link(ob_cube_146)
col_collection.objects.link(ob_cube_147)
col_collection.objects.link(ob_cube_148)
col_collection.objects.link(ob_cube_149)
col_collection.objects.link(ob_cube_150)
col_collection.objects.link(ob_cube_151)
col_collection.objects.link(ob_cube_152)
col_collection.objects.link(ob_cube_153)
col_collection.objects.link(ob_cube_154)
col_collection.objects.link(ob_cube_155)
col_collection.objects.link(ob_cube_156)
col_collection.objects.link(ob_cube_157)
col_collection.objects.link(ob_cube_158)
col_collection.objects.link(ob_cube_159)
col_collection.objects.link(ob_cube_160)
col_collection.objects.link(ob_cube_161)
col_collection.objects.link(ob_cube_162)
col_collection.objects.link(ob_cube_163)
col_collection.objects.link(ob_cube_164)
col_collection.objects.link(ob_cube_165)
col_collection.objects.link(ob_cube_166)
col_collection.objects.link(ob_cube_167)
col_collection.objects.link(ob_cube_168)
col_collection.objects.link(ob_cube_169)
col_collection.objects.link(ob_cube_170)
col_collection.objects.link(ob_cube_171)
col_collection.objects.link(ob_cube_172)
col_collection.objects.link(ob_cube_173)
col_collection.objects.link(ob_cube_174)
col_collection.objects.link(ob_cube_175)
col_collection.objects.link(ob_cube_176)
col_collection.objects.link(ob_cube_177)
col_collection.objects.link(ob_cube_178)
col_collection.objects.link(ob_cube_179)
col_collection.objects.link(ob_cube_180)
col_collection.objects.link(ob_cube_181)
col_collection.objects.link(ob_cube_182)
col_collection.objects.link(ob_cube_183)
col_collection.objects.link(ob_cube_184)
col_collection.objects.link(ob_cube_185)
col_collection.objects.link(ob_cube_186)
col_collection.objects.link(ob_cube_187)
col_collection.objects.link(ob_cube_188)
col_collection.objects.link(ob_cube_189)
col_collection.objects.link(ob_cube_190)
col_collection.objects.link(ob_cube_191)
col_collection.objects.link(ob_cube_192)
col_collection.objects.link(ob_cube_193)
col_collection.objects.link(ob_cube_194)
col_collection.objects.link(ob_cube_195)
col_collection.objects.link(ob_cube_196)
col_collection.objects.link(ob_cube_197)
col_collection.objects.link(ob_cube_198)
col_collection.objects.link(ob_cube_199)
col_collection.objects.link(ob_cube_200)
col_collection.objects.link(ob_cube_201)
col_collection.objects.link(ob_cube_202)
col_collection.objects.link(ob_cube_203)
col_collection.objects.link(ob_cube_204)
col_collection.objects.link(ob_cube_205)
col_collection.objects.link(ob_cube_206)
col_collection.objects.link(ob_cube_207)
col_collection.objects.link(ob_icosphere)

# ---- scene / render settings (as saved in the file)
scene.frame_start = 1; scene.frame_end = 250; scene.frame_set(1)
scene.render.engine = 'CYCLES'
scene.render.image_settings.file_format = 'OPEN_EXR'
scene.render.image_settings.color_depth = '32'
scene.render.image_settings.exr_codec = 'DWAB'
scene.render.fps = 30
scene.render.use_motion_blur = True
scene.render.bake_bias = 0.0
scene.render.bake_samples = 0
scene.render.use_persistent_data = True
scene.cycles.denoising_use_gpu = True
scene.cycles.samples = 512
scene.cycles.sampling_pattern = 'TABULATED_SOBOL'
scene.eevee.use_volume_custom_range = False
bpy.context.view_layer.update()

# ---- added for rendering (the .blend has no active camera and no usable light): camera, sun
cam_auto = bpy.data.cameras.new('AutoCamera')
cam_auto.lens = 50.0
cam_auto.sensor_width = 36.0
cam_auto.clip_end = 1849.17
ob_auto_camera = bpy.data.objects.new('AutoCamera', cam_auto)
scene.collection.objects.link(ob_auto_camera)
ob_auto_camera.location = (105.366, -126.439, 90.7928)
ob_auto_camera.rotation_euler = (1.09748, -7.21219e-08, 0.694738)
scene.camera = ob_auto_camera
light_auto_sun = bpy.data.lights.new('AutoSun', 'SUN')
light_auto_sun.energy = 3.0
light_auto_sun.angle = 0.0523599
ob_auto_sun = bpy.data.objects.new('AutoSun', light_auto_sun)
scene.collection.objects.link(ob_auto_sun)
ob_auto_sun.rotation_euler = (0.872665, 0.174533, 0.523599)
bpy.context.view_layer.update()
